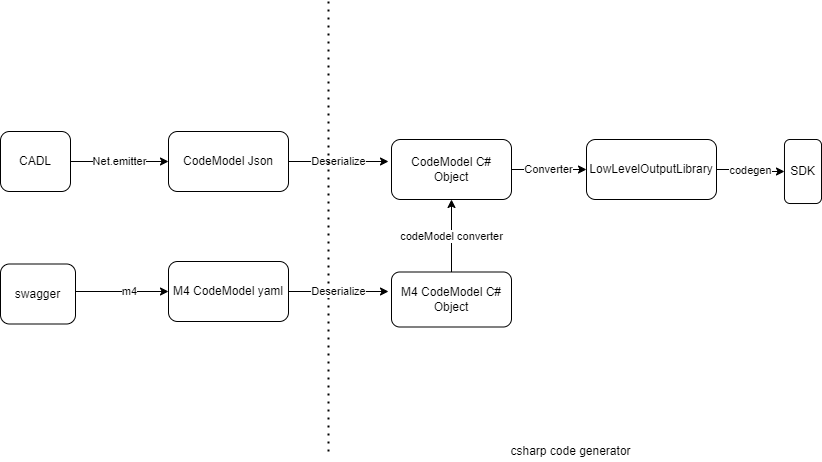

The diagram above was exported from draw.io. Its source (the exported page's mxGraphModel, read from the mxfile embedded in the PNG):
<mxGraphModel dx="966" dy="491" grid="0" gridSize="10" guides="1" tooltips="1" connect="1" arrows="1" fold="1" page="1" pageScale="1" pageWidth="850" pageHeight="1100" math="0" shadow="0">
  <root>
    <mxCell id="0" />
    <mxCell id="1" parent="0" />
    <mxCell id="xw97d3gOqIuY9dC_spa2-3" value="Net.emitter" style="edgeStyle=orthogonalEdgeStyle;rounded=0;orthogonalLoop=1;jettySize=auto;html=1;" parent="1" source="xw97d3gOqIuY9dC_spa2-1" target="xw97d3gOqIuY9dC_spa2-2" edge="1">
      <mxGeometry relative="1" as="geometry" />
    </mxCell>
    <mxCell id="xw97d3gOqIuY9dC_spa2-1" value="CADL" style="rounded=1;whiteSpace=wrap;html=1;" parent="1" vertex="1">
      <mxGeometry x="20" y="200" width="70" height="60" as="geometry" />
    </mxCell>
    <mxCell id="xw97d3gOqIuY9dC_spa2-5" value="Deserialize" style="edgeStyle=orthogonalEdgeStyle;rounded=0;orthogonalLoop=1;jettySize=auto;html=1;" parent="1" source="xw97d3gOqIuY9dC_spa2-2" edge="1">
      <mxGeometry relative="1" as="geometry">
        <mxPoint x="408" y="230" as="targetPoint" />
        <Array as="points">
          <mxPoint x="348" y="230" />
          <mxPoint x="348" y="230" />
        </Array>
      </mxGeometry>
    </mxCell>
    <mxCell id="xw97d3gOqIuY9dC_spa2-2" value="CodeModel Json" style="whiteSpace=wrap;html=1;rounded=1;" parent="1" vertex="1">
      <mxGeometry x="188" y="200" width="120" height="60" as="geometry" />
    </mxCell>
    <mxCell id="xw97d3gOqIuY9dC_spa2-7" value="Converter" style="edgeStyle=orthogonalEdgeStyle;rounded=0;orthogonalLoop=1;jettySize=auto;html=1;" parent="1" source="xw97d3gOqIuY9dC_spa2-4" target="xw97d3gOqIuY9dC_spa2-6" edge="1">
      <mxGeometry relative="1" as="geometry" />
    </mxCell>
    <mxCell id="xw97d3gOqIuY9dC_spa2-4" value="CodeModel C# Object" style="whiteSpace=wrap;html=1;rounded=1;" parent="1" vertex="1">
      <mxGeometry x="411" y="208" width="120" height="60" as="geometry" />
    </mxCell>
    <mxCell id="xw97d3gOqIuY9dC_spa2-9" value="codegen" style="edgeStyle=orthogonalEdgeStyle;rounded=0;orthogonalLoop=1;jettySize=auto;html=1;" parent="1" source="xw97d3gOqIuY9dC_spa2-6" target="xw97d3gOqIuY9dC_spa2-8" edge="1">
      <mxGeometry relative="1" as="geometry" />
    </mxCell>
    <mxCell id="xw97d3gOqIuY9dC_spa2-6" value="LowLevelOutputLibrary" style="whiteSpace=wrap;html=1;rounded=1;" parent="1" vertex="1">
      <mxGeometry x="606" y="208" width="130" height="60" as="geometry" />
    </mxCell>
    <mxCell id="xw97d3gOqIuY9dC_spa2-8" value="SDK" style="whiteSpace=wrap;html=1;rounded=1;" parent="1" vertex="1">
      <mxGeometry x="804" y="208" width="37" height="64" as="geometry" />
    </mxCell>
    <mxCell id="xw97d3gOqIuY9dC_spa2-10" value="" style="endArrow=none;dashed=1;html=1;dashPattern=1 3;strokeWidth=2;rounded=0;" parent="1" edge="1">
      <mxGeometry width="50" height="50" relative="1" as="geometry">
        <mxPoint x="348" y="520" as="sourcePoint" />
        <mxPoint x="348" y="70" as="targetPoint" />
      </mxGeometry>
    </mxCell>
    <mxCell id="xw97d3gOqIuY9dC_spa2-13" value="m4" style="edgeStyle=orthogonalEdgeStyle;rounded=0;orthogonalLoop=1;jettySize=auto;html=1;" parent="1" source="xw97d3gOqIuY9dC_spa2-11" target="xw97d3gOqIuY9dC_spa2-12" edge="1">
      <mxGeometry x="0.1667" relative="1" as="geometry">
        <Array as="points">
          <mxPoint x="150" y="360" />
          <mxPoint x="150" y="360" />
        </Array>
        <mxPoint as="offset" />
      </mxGeometry>
    </mxCell>
    <mxCell id="xw97d3gOqIuY9dC_spa2-11" value="swagger" style="rounded=1;whiteSpace=wrap;html=1;" parent="1" vertex="1">
      <mxGeometry x="20" y="332.5" width="75" height="60" as="geometry" />
    </mxCell>
    <mxCell id="xw97d3gOqIuY9dC_spa2-15" value="Deserialize" style="edgeStyle=orthogonalEdgeStyle;rounded=0;orthogonalLoop=1;jettySize=auto;html=1;" parent="1" source="xw97d3gOqIuY9dC_spa2-12" edge="1">
      <mxGeometry relative="1" as="geometry">
        <mxPoint x="408" y="360" as="targetPoint" />
      </mxGeometry>
    </mxCell>
    <mxCell id="xw97d3gOqIuY9dC_spa2-12" value="M4 CodeModel yaml" style="whiteSpace=wrap;html=1;rounded=1;" parent="1" vertex="1">
      <mxGeometry x="188" y="330" width="120" height="60" as="geometry" />
    </mxCell>
    <mxCell id="xw97d3gOqIuY9dC_spa2-17" value="codeModel converter" style="edgeStyle=orthogonalEdgeStyle;rounded=0;orthogonalLoop=1;jettySize=auto;html=1;exitX=0.5;exitY=0;exitDx=0;exitDy=0;entryX=0.5;entryY=1;entryDx=0;entryDy=0;" parent="1" source="xw97d3gOqIuY9dC_spa2-14" target="xw97d3gOqIuY9dC_spa2-4" edge="1">
      <mxGeometry relative="1" as="geometry" />
    </mxCell>
    <mxCell id="xw97d3gOqIuY9dC_spa2-14" value="M4 CodeModel C# Object" style="whiteSpace=wrap;html=1;rounded=1;" parent="1" vertex="1">
      <mxGeometry x="411" y="340.5" width="120" height="55" as="geometry" />
    </mxCell>
    <mxCell id="xw97d3gOqIuY9dC_spa2-18" value="csharp code generator" style="text;html=1;resizable=0;autosize=1;align=center;verticalAlign=middle;points=[];fillColor=none;strokeColor=none;rounded=0;" parent="1" vertex="1">
      <mxGeometry x="520" y="510" width="140" height="20" as="geometry" />
    </mxCell>
  </root>
</mxGraphModel>